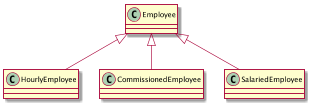

The diagram above was rendered by PlantUML. Its source (embedded in the PNG):
@startuml

Employee <|-- HourlyEmployee
Employee <|-- CommissionedEmployee
Employee <|-- SalariedEmployee

@enduml